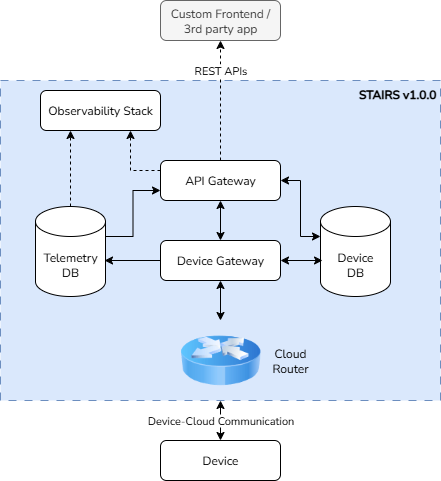

The diagram above was exported from draw.io. Its source (the exported page's mxGraphModel, read from the mxfile embedded in the PNG):
<mxGraphModel dx="1426" dy="743" grid="1" gridSize="10" guides="1" tooltips="1" connect="1" arrows="1" fold="1" page="1" pageScale="1" pageWidth="850" pageHeight="1100" math="0" shadow="0">
  <root>
    <mxCell id="0" />
    <mxCell id="1" parent="0" />
    <mxCell id="9XFcXRzb9__VajmUDs2T-20" value="STAIRS v1.0.0" style="rounded=0;whiteSpace=wrap;html=1;fontFamily=Nunito Sans;fontSource=https%3A%2F%2Ffonts.googleapis.com%2Fcss%3Ffamily%3DNunito%2BSans;align=right;verticalAlign=top;glass=0;dashed=1;dashPattern=8 8;fontStyle=1;spacingLeft=0;spacingRight=2;fillColor=#dae8fc;strokeColor=#6c8ebf;" parent="1" vertex="1">
      <mxGeometry x="120" y="200" width="440" height="320" as="geometry" />
    </mxCell>
    <mxCell id="9XFcXRzb9__VajmUDs2T-3" value="Device-Cloud Communication" style="edgeStyle=orthogonalEdgeStyle;rounded=0;orthogonalLoop=1;jettySize=auto;html=1;exitX=0.5;exitY=0;exitDx=0;exitDy=0;startArrow=classic;startFill=1;fontFamily=Nunito Sans;fontSource=https%3A%2F%2Ffonts.googleapis.com%2Fcss%3Ffamily%3DNunito%2BSans;" parent="1" source="9XFcXRzb9__VajmUDs2T-1" target="9XFcXRzb9__VajmUDs2T-2" edge="1">
      <mxGeometry relative="1" as="geometry" />
    </mxCell>
    <mxCell id="9XFcXRzb9__VajmUDs2T-1" value="Device" style="rounded=1;whiteSpace=wrap;html=1;fontFamily=Nunito Sans;fontSource=https%3A%2F%2Ffonts.googleapis.com%2Fcss%3Ffamily%3DNunito%2BSans;" parent="1" vertex="1">
      <mxGeometry x="280" y="560" width="120" height="40" as="geometry" />
    </mxCell>
    <mxCell id="9XFcXRzb9__VajmUDs2T-5" value="" style="edgeStyle=orthogonalEdgeStyle;rounded=0;orthogonalLoop=1;jettySize=auto;html=1;startArrow=classic;startFill=1;" parent="1" source="9XFcXRzb9__VajmUDs2T-2" target="9XFcXRzb9__VajmUDs2T-4" edge="1">
      <mxGeometry relative="1" as="geometry" />
    </mxCell>
    <mxCell id="9XFcXRzb9__VajmUDs2T-2" value="" style="image;html=1;image=img/lib/clip_art/networking/Router_Icon_128x128.png" parent="1" vertex="1">
      <mxGeometry x="300" y="440" width="80" height="80" as="geometry" />
    </mxCell>
    <mxCell id="9XFcXRzb9__VajmUDs2T-17" value="" style="edgeStyle=orthogonalEdgeStyle;rounded=0;orthogonalLoop=1;jettySize=auto;html=1;startArrow=classic;startFill=1;" parent="1" source="9XFcXRzb9__VajmUDs2T-4" target="9XFcXRzb9__VajmUDs2T-10" edge="1">
      <mxGeometry relative="1" as="geometry" />
    </mxCell>
    <mxCell id="9XFcXRzb9__VajmUDs2T-4" value="Device Gateway" style="rounded=1;whiteSpace=wrap;html=1;fontFamily=Nunito Sans;fontSource=https%3A%2F%2Ffonts.googleapis.com%2Fcss%3Ffamily%3DNunito%2BSans;" parent="1" vertex="1">
      <mxGeometry x="280" y="360" width="120" height="40" as="geometry" />
    </mxCell>
    <mxCell id="9XFcXRzb9__VajmUDs2T-6" value="Cloud Router" style="text;html=1;align=center;verticalAlign=middle;whiteSpace=wrap;rounded=0;fontFamily=Nunito Sans;fontSource=https%3A%2F%2Ffonts.googleapis.com%2Fcss%3Ffamily%3DNunito%2BSans;" parent="1" vertex="1">
      <mxGeometry x="380" y="465" width="60" height="30" as="geometry" />
    </mxCell>
    <mxCell id="9XFcXRzb9__VajmUDs2T-7" value="Device&lt;div&gt;&lt;span style=&quot;background-color: transparent; color: light-dark(rgb(0, 0, 0), rgb(255, 255, 255));&quot;&gt;DB&lt;/span&gt;&lt;/div&gt;" style="shape=cylinder3;whiteSpace=wrap;html=1;boundedLbl=1;backgroundOutline=1;size=15;fontFamily=Nunito Sans;fontSource=https%3A%2F%2Ffonts.googleapis.com%2Fcss%3Ffamily%3DNunito%2BSans;" parent="1" vertex="1">
      <mxGeometry x="440" y="326" width="70" height="90" as="geometry" />
    </mxCell>
    <mxCell id="9XFcXRzb9__VajmUDs2T-19" style="edgeStyle=orthogonalEdgeStyle;rounded=0;orthogonalLoop=1;jettySize=auto;html=1;exitX=0;exitY=0.25;exitDx=0;exitDy=0;entryX=0.75;entryY=1;entryDx=0;entryDy=0;dashed=1;" parent="1" source="9XFcXRzb9__VajmUDs2T-10" target="9XFcXRzb9__VajmUDs2T-16" edge="1">
      <mxGeometry relative="1" as="geometry" />
    </mxCell>
    <mxCell id="9XFcXRzb9__VajmUDs2T-23" value="REST APIs" style="edgeStyle=orthogonalEdgeStyle;rounded=0;orthogonalLoop=1;jettySize=auto;html=1;exitX=0.5;exitY=0;exitDx=0;exitDy=0;entryX=0.5;entryY=1;entryDx=0;entryDy=0;fontFamily=Nunito Sans;fontSource=https%3A%2F%2Ffonts.googleapis.com%2Fcss%3Ffamily%3DNunito%2BSans;dashed=1;" parent="1" source="9XFcXRzb9__VajmUDs2T-10" target="9XFcXRzb9__VajmUDs2T-21" edge="1">
      <mxGeometry x="0.5" relative="1" as="geometry">
        <mxPoint as="offset" />
      </mxGeometry>
    </mxCell>
    <mxCell id="9XFcXRzb9__VajmUDs2T-10" value="API Gateway" style="rounded=1;whiteSpace=wrap;html=1;fontFamily=Nunito Sans;fontSource=https%3A%2F%2Ffonts.googleapis.com%2Fcss%3Ffamily%3DNunito%2BSans;" parent="1" vertex="1">
      <mxGeometry x="280" y="280" width="120" height="40" as="geometry" />
    </mxCell>
    <mxCell id="9XFcXRzb9__VajmUDs2T-15" style="edgeStyle=orthogonalEdgeStyle;rounded=0;orthogonalLoop=1;jettySize=auto;html=1;exitX=1;exitY=0;exitDx=0;exitDy=30;exitPerimeter=0;entryX=0;entryY=0.75;entryDx=0;entryDy=0;" parent="1" source="9XFcXRzb9__VajmUDs2T-11" target="9XFcXRzb9__VajmUDs2T-10" edge="1">
      <mxGeometry relative="1" as="geometry" />
    </mxCell>
    <mxCell id="9XFcXRzb9__VajmUDs2T-18" style="edgeStyle=orthogonalEdgeStyle;rounded=0;orthogonalLoop=1;jettySize=auto;html=1;exitX=0.5;exitY=0;exitDx=0;exitDy=0;exitPerimeter=0;dashed=1;entryX=0.25;entryY=1;entryDx=0;entryDy=0;" parent="1" source="9XFcXRzb9__VajmUDs2T-11" target="9XFcXRzb9__VajmUDs2T-16" edge="1">
      <mxGeometry relative="1" as="geometry" />
    </mxCell>
    <mxCell id="9XFcXRzb9__VajmUDs2T-11" value="Telemetry DB" style="shape=cylinder3;whiteSpace=wrap;html=1;boundedLbl=1;backgroundOutline=1;size=15;fontFamily=Nunito Sans;fontSource=https%3A%2F%2Ffonts.googleapis.com%2Fcss%3Ffamily%3DNunito%2BSans;" parent="1" vertex="1">
      <mxGeometry x="155" y="326" width="70" height="90" as="geometry" />
    </mxCell>
    <mxCell id="9XFcXRzb9__VajmUDs2T-12" style="edgeStyle=orthogonalEdgeStyle;rounded=0;orthogonalLoop=1;jettySize=auto;html=1;exitX=1;exitY=0.5;exitDx=0;exitDy=0;entryX=0;entryY=0;entryDx=0;entryDy=30;entryPerimeter=0;startArrow=classic;startFill=1;" parent="1" source="9XFcXRzb9__VajmUDs2T-10" target="9XFcXRzb9__VajmUDs2T-7" edge="1">
      <mxGeometry relative="1" as="geometry" />
    </mxCell>
    <mxCell id="9XFcXRzb9__VajmUDs2T-13" style="edgeStyle=orthogonalEdgeStyle;rounded=0;orthogonalLoop=1;jettySize=auto;html=1;exitX=1;exitY=0.5;exitDx=0;exitDy=0;entryX=0.029;entryY=0.6;entryDx=0;entryDy=0;entryPerimeter=0;startArrow=classic;startFill=1;" parent="1" source="9XFcXRzb9__VajmUDs2T-4" target="9XFcXRzb9__VajmUDs2T-7" edge="1">
      <mxGeometry relative="1" as="geometry" />
    </mxCell>
    <mxCell id="9XFcXRzb9__VajmUDs2T-14" style="edgeStyle=orthogonalEdgeStyle;rounded=0;orthogonalLoop=1;jettySize=auto;html=1;exitX=0;exitY=0.5;exitDx=0;exitDy=0;entryX=0.986;entryY=0.6;entryDx=0;entryDy=0;entryPerimeter=0;" parent="1" source="9XFcXRzb9__VajmUDs2T-4" target="9XFcXRzb9__VajmUDs2T-11" edge="1">
      <mxGeometry relative="1" as="geometry" />
    </mxCell>
    <mxCell id="9XFcXRzb9__VajmUDs2T-16" value="Observability Stack" style="rounded=1;whiteSpace=wrap;html=1;fontFamily=Nunito Sans;fontSource=https%3A%2F%2Ffonts.googleapis.com%2Fcss%3Ffamily%3DNunito%2BSans;" parent="1" vertex="1">
      <mxGeometry x="160" y="210" width="120" height="40" as="geometry" />
    </mxCell>
    <mxCell id="9XFcXRzb9__VajmUDs2T-21" value="Custom Frontend / 3rd party app" style="rounded=1;whiteSpace=wrap;html=1;fontFamily=Nunito Sans;fontSource=https%3A%2F%2Ffonts.googleapis.com%2Fcss%3Ffamily%3DNunito%2BSans;fillColor=#f5f5f5;fontColor=#333333;strokeColor=#666666;" parent="1" vertex="1">
      <mxGeometry x="280" y="120" width="120" height="40" as="geometry" />
    </mxCell>
  </root>
</mxGraphModel>